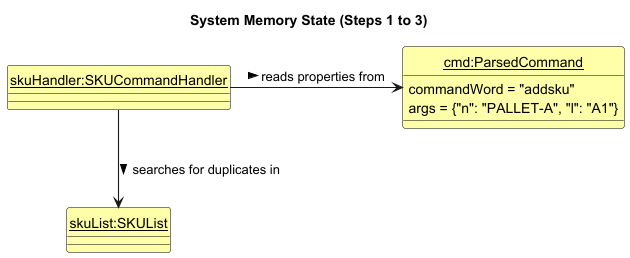

The diagram above was rendered by PlantUML. Its source (embedded in the PNG):
@startuml
!include ../style.puml
skinparam arrowThickness 1.1
skinparam classAttributeIconSize 0
hide circle

skinparam ClassFontColor #000000
skinparam ClassBorderColor #000000
skinparam ClassBackgroundColor #FFFFAA

title System Memory State (Steps 1 to 3)

class "<u>cmd:ParsedCommand</u>" as cmd {
    commandWord = "addsku"
    args = {"n": "PALLET-A", "l": "A1"}
}

class "<u>skuHandler:SKUCommandHandler</u>" as handler

class "<u>skuList:SKUList</u>" as skuList

handler -right-> cmd : reads properties from >
handler -down-> skuList : searches for duplicates in >

@enduml